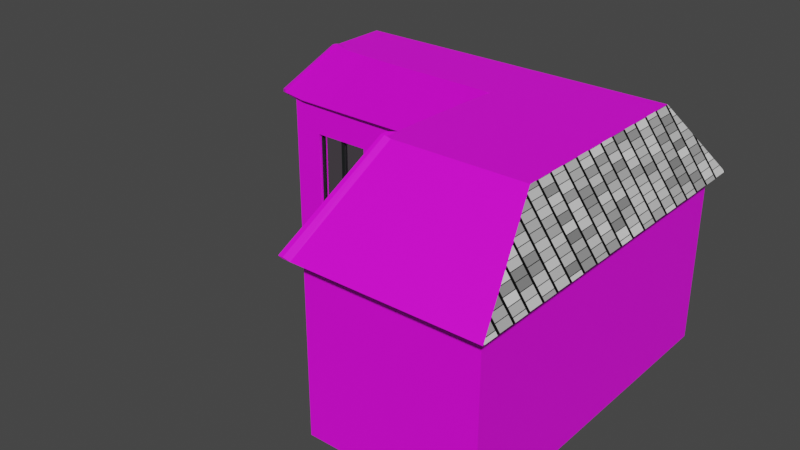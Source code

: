 # Source: building.blend  (saved by Blender 2.91.10; exported with 4.5.12 LTS)
import bpy
from mathutils import Matrix  # noqa: F401  (used for matrix-valued properties, if any)

bpy.ops.wm.read_factory_settings(use_empty=True)
scene = bpy.context.scene
scene.name = 'Scene'

# ---- collections
col_collection = bpy.data.collections.new('Collection'); scene.collection.children.link(col_collection)
col_roof = bpy.data.collections.new('roof'); scene.collection.children.link(col_roof)

# ---- images (referenced by path relative to the original .blend; pixels are not part of the script)
import os
ASSET_DIR = os.environ.get("B2B_ASSET_DIR", "")  # directory of the original .blend (textures are referenced by path, not embedded)
HERE = os.path.dirname(os.path.abspath(__file__))  # packed textures are extracted next to this script under _unpacked/

def load_image(name, relpath, width, height, colorspace="sRGB"):
    """Load a texture the original file referenced (path relative to the .blend, or extracted next to this script)."""
    p = next((c for c in (os.path.join(HERE, relpath), os.path.join(ASSET_DIR, relpath)) if relpath and os.path.exists(c)), "")
    if p:
        img = bpy.data.images.load(p, check_existing=True)
        img.name = name
    else:  # same state as the original file: an image datablock whose file is absent (Cycles renders it pink)
        img = bpy.data.images.new(name, width, height)
        img.source = "FILE"
        img.filepath = "//" + (relpath or name)
    img.colorspace_settings.name = colorspace
    return img
img_walls = load_image('walls', 'walls.png', 1024, 1024, 'sRGB')
img_roof2 = load_image('Roof2', 'house2Roof.png', 1024, 1024, 'sRGB')

# ---- materials (node trees are filled in below, after node groups)
mat_walls = bpy.data.materials.new('walls')
mat_frames = bpy.data.materials.new('frames')
mat_glass = bpy.data.materials.new('glass')
mat_roof = bpy.data.materials.new('roof')
mat_roof_001 = bpy.data.materials.new('roof.001')

# ---- material node trees
mat_walls.use_nodes = True; mat_walls.node_tree.nodes.clear()
_N = mat_walls.node_tree.nodes; _L = mat_walls.node_tree.links
n0 = _N.new('ShaderNodeBsdfPrincipled'); n0.name = 'Principled BSDF'; n0.location = (24, 294)
n0.distribution = 'GGX'
n0.subsurface_method = 'BURLEY'
n0.inputs[3].default_value = 1.45
n0.inputs[27].default_value = (0.0, 0.0, 0.0, 1.0)
n0.inputs[28].default_value = 1.0
n1 = _N.new('ShaderNodeOutputMaterial'); n1.name = 'Material Output'; n1.location = (314, 294)
n2 = _N.new('ShaderNodeTexImage'); n2.name = 'Image Texture'; n2.location = (392, 73)
n2.image = img_walls
n3 = _N.new('ShaderNodeTexImage'); n3.name = 'Image Texture.001'; n3.location = (-266, 274)
n3.image = img_walls
_L.new(n0.outputs[0], n1.inputs[0])
_L.new(n3.outputs[0], n0.inputs[0])
n1.is_active_output = True
mat_frames.use_nodes = True; mat_frames.node_tree.nodes.clear()
_N = mat_frames.node_tree.nodes; _L = mat_frames.node_tree.links
n0 = _N.new('ShaderNodeBsdfPrincipled'); n0.name = 'Principled BSDF'; n0.location = (10, 300)
n0.distribution = 'GGX'
n0.subsurface_method = 'BURLEY'
n0.inputs[0].default_value = (0.008772, 0.01188, 0.01119, 1.0)
n0.inputs[3].default_value = 1.45
n0.inputs[27].default_value = (0.0, 0.0, 0.0, 1.0)
n0.inputs[28].default_value = 1.0
n1 = _N.new('ShaderNodeOutputMaterial'); n1.name = 'Material Output'; n1.location = (300, 300)
_L.new(n0.outputs[0], n1.inputs[0])
n1.is_active_output = True
mat_glass.use_nodes = True; mat_glass.node_tree.nodes.clear()
_N = mat_glass.node_tree.nodes; _L = mat_glass.node_tree.links
n0 = _N.new('ShaderNodeBsdfPrincipled'); n0.name = 'Principled BSDF'; n0.location = (24, 294)
n0.distribution = 'GGX'
n0.subsurface_method = 'BURLEY'
n0.inputs[0].default_value = (0.8, 0.6802, 0.7923, 1.0)
n0.inputs[1].default_value = 1.0
n0.inputs[2].default_value = 0.0
n0.inputs[3].default_value = 1.45
n0.inputs[13].default_value = 1.0
n0.inputs[27].default_value = (0.0, 0.0, 0.0, 1.0)
n0.inputs[28].default_value = 1.0
n1 = _N.new('ShaderNodeOutputMaterial'); n1.name = 'Material Output'; n1.location = (314, 294)
_L.new(n0.outputs[0], n1.inputs[0])
n1.is_active_output = True
mat_roof.use_nodes = True; mat_roof.node_tree.nodes.clear()
_N = mat_roof.node_tree.nodes; _L = mat_roof.node_tree.links
n0 = _N.new('ShaderNodeBsdfPrincipled'); n0.name = 'Principled BSDF'; n0.location = (10, 300)
n0.distribution = 'GGX'
n0.subsurface_method = 'BURLEY'
n0.inputs[3].default_value = 1.45
n0.inputs[27].default_value = (0.0, 0.0, 0.0, 1.0)
n0.inputs[28].default_value = 1.0
n1 = _N.new('ShaderNodeOutputMaterial'); n1.name = 'Material Output'; n1.location = (300, 300)
n2 = _N.new('ShaderNodeTexImage'); n2.name = 'Image Texture'; n2.location = (424, 140)
n2.image = img_roof2
n3 = _N.new('ShaderNodeTexImage'); n3.name = 'Image Texture.001'; n3.location = (-286, 279)
n3.image = img_roof2
_L.new(n0.outputs[0], n1.inputs[0])
_L.new(n3.outputs[0], n0.inputs[0])
n1.is_active_output = True
mat_roof_001.use_nodes = True; mat_roof_001.node_tree.nodes.clear()
_N = mat_roof_001.node_tree.nodes; _L = mat_roof_001.node_tree.links
n0 = _N.new('ShaderNodeBsdfPrincipled'); n0.name = 'Principled BSDF'; n0.location = (10, 300)
n0.distribution = 'GGX'
n0.subsurface_method = 'BURLEY'
n0.inputs[3].default_value = 1.45
n0.inputs[27].default_value = (0.0, 0.0, 0.0, 1.0)
n0.inputs[28].default_value = 1.0
n1 = _N.new('ShaderNodeOutputMaterial'); n1.name = 'Material Output'; n1.location = (300, 300)
n2 = _N.new('ShaderNodeTexImage'); n2.name = 'Image Texture'; n2.location = (424, 140)
n2.image = img_roof2
n3 = _N.new('ShaderNodeTexBrick'); n3.name = 'Brick Texture'; n3.location = (-292, 287)
_L.new(n0.outputs[0], n1.inputs[0])
_L.new(n3.outputs[0], n0.inputs[0])
n1.is_active_output = True

# ---- world
world_world = bpy.data.worlds.new('World'); scene.world = world_world
world_world.use_nodes = True; world_world.node_tree.nodes.clear()
_N = world_world.node_tree.nodes; _L = world_world.node_tree.links
n0 = _N.new('ShaderNodeOutputWorld'); n0.name = 'World Output'; n0.location = (300, 300)
n1 = _N.new('ShaderNodeBackground'); n1.name = 'Background'; n1.location = (10, 300)
n1.inputs[0].default_value = (0.05088, 0.05088, 0.05088, 1.0)
_L.new(n1.outputs[0], n0.inputs[0])
n0.is_active_output = True
world_world.color = (0.05088, 0.05088, 0.05088)
world_world.use_sun_shadow = False
world_world.sun_shadow_jitter_overblur = 0.0

# ---- meshes
me_cube_002 = bpy.data.meshes.new('Cube.002')
me_cube_002.from_pydata([(-1.0, -1.0, 1.0), (-1.0, 1.0, 1.0), (1.0, -1.0, 1.0), (1.0, 1.0, 1.0), (-1.0, 0.4235, 1.0), (1.0, 0.4235, 1.0), (-3.89, 0.4235, 1.0), (-3.89, 1.0, 1.0), (-1.054, 0.3813, 1.044), (-1.002, 1.054, 1.044), (1.149, 1.054, 1.044), (1.149, 0.434, 1.044), (1.149, -1.097, 1.044), (-1.075, -1.097, 1.044), (-4.119, 0.4278, 1.044), (-4.11, 1.054, 1.044), (-3.332, 0.4846, 1.781), (-2.796, 0.4235, 1.0), (-3.522, 0.4235, 1.0), (-2.796, 1.0, 1.0), (-3.522, 1.0, 1.0), (-2.931, 0.3872, 1.044), (-3.726, 0.393, 1.044), (-2.888, 1.054, 1.044), (-3.704, 1.054, 1.044), (-2.796, 0.4235, 0.6355), (-2.796, 0.4235, -0.3596), (-3.522, 0.4235, 0.6355), (-3.522, 0.4235, -0.3596), (-1.0, -0.1834, -1.0), (-1.0, -0.7166, -1.0), (1.0, -0.1834, 1.0), (1.0, -0.7166, 1.0), (-1.0, -0.7166, 1.0), (-1.0, -0.1834, 1.0), (1.149, -0.2368, 1.044), (1.149, -0.8102, 1.044), (-1.072, -0.8176, 1.044), (-1.066, -0.264, 1.044), (-1.0, -0.7166, -0.3596), (-1.0, -0.1834, -0.3596), (-1.0, -0.7166, 0.6355), (-1.0, -0.1834, 0.6355), (-1.0, -0.4438, -1.0), (1.0, -0.4438, 1.0), (-1.0, -0.4438, 1.0), (1.149, -0.5169, 1.044), (-1.069, -0.5344, 1.044), (-1.0, -0.4438, 0.6355), (-3.17, 0.4235, 1.0), (-3.17, 1.0, 1.0), (-3.339, 0.3901, 1.044), (-3.307, 1.054, 1.044), (-3.17, 0.4235, -0.3596), (-3.17, 0.4235, 0.6355), (-0.9572, -0.2119, -0.3469), (-0.9572, -0.4277, 0.5243), (-0.9572, -0.2119, 0.5409), (-0.9572, -0.2119, -0.9182), (-0.9572, -0.4277, -0.3469), (-0.9572, -0.4443, -0.9182), (-0.9572, -0.6876, -0.9182), (-0.9572, -0.6876, 0.5409), (-0.9572, -0.6876, -0.3469), (-0.9572, -0.4443, 0.5409), (-0.9364, -0.4277, -0.3469), (-0.9364, -0.4277, 0.5243), (-1.374, 0.4235, 1.0), (-2.066, 0.4235, 1.0), (-1.374, 1.0, 1.0), (-2.066, 1.0, 1.0), (-1.459, 0.3827, 1.044), (-2.182, 0.3846, 1.044), (-1.401, 1.054, 1.044), (-2.127, 1.054, 1.044), (-1.374, 0.4235, -0.3596), (-2.066, 0.4235, -0.3596), (-1.374, 0.4235, 0.6355), (-2.066, 0.4235, 0.6355), (-1.72, 0.4235, 1.0), (-1.72, 1.0, 1.0), (-1.82, 0.3837, 1.044), (-1.764, 1.054, 1.044), (-1.72, 0.4235, -0.3596), (-1.72, 0.4235, 0.6355), (-3.522, 0.4439, 0.6355), (-3.522, 0.4439, -0.3596), (-2.796, 0.4439, 0.6355), (-2.796, 0.4439, -0.3596), (-3.17, 0.4439, -0.3596), (-3.17, 0.4439, 0.6355), (-2.066, 0.4529, -0.3596), (-2.066, 0.4529, 0.6355), (-1.374, 0.4529, 0.6355), (-1.374, 0.4529, -0.3596), (-1.72, 0.4529, -0.3596), (-1.72, 0.4529, 0.6355), (1.0, 0.4878, 1.0), (-3.89, 0.4878, 1.0), (1.149, 0.5032, 1.044), (-4.11, 0.472, 1.044), (-3.32, 0.5149, 1.781), (-3.812, 0.4235, 1.0), (-3.812, 1.0, 1.0), (-4.051, 0.412, 1.059), (-4.024, 1.054, 1.044), (-3.285, 0.4826, 1.796), (-3.328, 0.4762, 1.792), (-3.368, 0.4855, 1.777), (-4.1, 0.4654, 1.087), (-3.36, 0.5055, 1.777), (-0.9091, 1.0, 1.0), (-0.9091, -1.0, 1.0), (-0.9043, 1.054, 1.044), (-0.974, -1.097, 1.044), (1.0, -0.9086, 1.0), (1.149, -1.004, 1.044), (-1.0, -0.9086, 1.0), (-1.074, -1.007, 1.044), (-1.054, -1.103, 1.069), (-1.11, -1.103, 1.069), (-1.11, -1.063, 1.069), (-1.036, 0.4223, 1.0), (-1.036, 0.9988, 1.0), (-1.094, 0.3803, 1.044), (-1.041, 1.053, 1.044), (-1.015, 0.4137, 1.781), (-1.0, 0.3705, 1.0), (-1.055, 0.3605, 1.044), (1.0, 0.3705, 1.0), (1.149, 0.3754, 1.044), (-1.094, 0.3687, 1.051), (-1.074, 0.3557, 1.047), (-1.113, 0.3755, 1.047), (-1.035, 0.4089, 1.784)], [], [(97, 3, 10, 99), (103, 7, 15, 105), (129, 5, 11, 130), (122, 4, 8, 124), (117, 0, 13, 118), (112, 2, 12, 114), (98, 6, 14, 100), (111, 1, 9, 113), (102, 18, 22, 104), (49, 17, 21, 51), (70, 19, 23, 74), (50, 20, 24, 52), (54, 27, 85, 90), (39, 41, 62, 63), (48, 42, 57, 64), (127, 34, 38, 128), (45, 33, 37, 47), (115, 32, 36, 116), (44, 31, 35, 46), (32, 44, 46, 36), (34, 45, 47, 38), (30, 39, 63, 61), (43, 30, 61, 60), (53, 26, 88, 89), (19, 50, 52, 23), (18, 49, 51, 22), (29, 43, 60, 58), (41, 48, 64, 62), (40, 29, 58, 55), (42, 40, 55, 57), (59, 56, 66, 65), (76, 83, 95, 91), (123, 69, 73, 125), (80, 70, 74, 82), (17, 68, 72, 21), (79, 67, 71, 81), (68, 79, 81, 72), (69, 80, 82, 73), (84, 78, 92, 96), (27, 28, 86, 85), (26, 25, 87, 88), (25, 54, 90, 87), (28, 53, 89, 86), (75, 77, 93, 94), (77, 84, 96, 93), (78, 76, 91, 92), (83, 75, 94, 95), (7, 98, 100, 15), (5, 97, 99, 11), (6, 102, 104, 14), (101, 100, 109, 110), (20, 103, 105, 24), (106, 16, 108, 107), (3, 111, 113, 10), (0, 112, 114, 13), (2, 115, 116, 12), (33, 117, 118, 37), (13, 114, 119, 120), (118, 13, 120, 121), (1, 123, 125, 9), (67, 122, 124, 71), (8, 128, 132, 131), (4, 127, 128, 8), (31, 129, 130, 35), (126, 124, 133, 134), (124, 8, 131, 133)])
_uv = me_cube_002.uv_layers.new(name='UVMap')
_uv.uv.foreach_set('vector', [0.625, 0.564, 0.625, 0.5, 0.625, 0.5, 0.625, 0.564, 0.625, 0.25, 0.625, 0.25, 0.625, 0.25, 0.625, 0.25, 0.625, 0.5805, 0.625, 0.5721, 0.625, 0.5721, 0.625, 0.5805, 0.625, 0.1779, 0.625, 0.1779, 0.625, 0.1779, 0.625, 0.1779, 0.625, 0.007172, 0.625, 0.0, 0.625, 0.0, 0.625, 0.007172, 0.625, 0.9886, 0.625, 0.75, 0.625, 0.75, 0.625, 0.9886, 0.625, 0.186, 0.625, 0.1779, 0.625, 0.1801, 0.625, 0.186, 0.625, 0.2614, 0.625, 0.25, 0.625, 0.25, 0.625, 0.2614, 0.625, 0.1779, 0.625, 0.1779, 0.625, 0.1779, 0.625, 0.1779, 0.625, 0.1779, 0.625, 0.1779, 0.625, 0.1779, 0.625, 0.1779, 0.625, 0.25, 0.625, 0.25, 0.625, 0.25, 0.625, 0.25, 0.625, 0.25, 0.625, 0.25, 0.625, 0.25, 0.625, 0.25, 0.5589, 0.1779, 0.5589, 0.1779, 0.5589, 0.1779, 0.5589, 0.1779, 0.4756, 0.02224, 0.5589, 0.02224, 0.5589, 0.02224, 0.4756, 0.02224, 0.5589, 0.05258, 0.5589, 0.08155, 0.5589, 0.08155, 0.5589, 0.05258, 0.625, 0.1695, 0.625, 0.08155, 0.625, 0.08155, 0.625, 0.1748, 0.625, 0.05258, 0.625, 0.02224, 0.625, 0.02224, 0.625, 0.05258, 0.625, 0.7428, 0.625, 0.7278, 0.625, 0.7278, 0.625, 0.7428, 0.625, 0.6974, 0.625, 0.6684, 0.625, 0.6684, 0.625, 0.6974, 0.625, 0.7278, 0.625, 0.6974, 0.625, 0.6974, 0.625, 0.7278, 0.625, 0.08155, 0.625, 0.05258, 0.625, 0.05258, 0.625, 0.08155, 0.375, 0.02224, 0.4756, 0.02224, 0.4756, 0.02224, 0.375, 0.02224, 0.125, 0.6974, 0.125, 0.7278, 0.125, 0.7278, 0.125, 0.6974, 0.4756, 0.1779, 0.4756, 0.1779, 0.4756, 0.1779, 0.4756, 0.1779, 0.625, 0.25, 0.625, 0.25, 0.625, 0.25, 0.625, 0.25, 0.625, 0.1779, 0.625, 0.1779, 0.625, 0.1779, 0.625, 0.1779, 0.125, 0.6684, 0.125, 0.6974, 0.125, 0.6974, 0.125, 0.6684, 0.5589, 0.02224, 0.5589, 0.05258, 0.5589, 0.05258, 0.5589, 0.02224, 0.4756, 0.08155, 0.375, 0.08155, 0.375, 0.08155, 0.4756, 0.08155, 0.5589, 0.08155, 0.4756, 0.08155, 0.4756, 0.08155, 0.5589, 0.08155, 0.4756, 0.05465, 0.5574, 0.05465, 0.5574, 0.05465, 0.4756, 0.05465, 0.4756, 0.1779, 0.4756, 0.1779, 0.4756, 0.1779, 0.4756, 0.1779, 0.625, 0.25, 0.625, 0.25, 0.625, 0.25, 0.625, 0.25, 0.625, 0.25, 0.625, 0.25, 0.625, 0.25, 0.625, 0.25, 0.625, 0.1779, 0.625, 0.1779, 0.625, 0.1779, 0.625, 0.1779, 0.625, 0.1779, 0.625, 0.1779, 0.625, 0.1779, 0.625, 0.1779, 0.625, 0.1779, 0.625, 0.1779, 0.625, 0.1779, 0.625, 0.1779, 0.625, 0.25, 0.625, 0.25, 0.625, 0.25, 0.625, 0.25, 0.5589, 0.1779, 0.5589, 0.1779, 0.5589, 0.1779, 0.5589, 0.1779, 0.5589, 0.1779, 0.4756, 0.1779, 0.4756, 0.1779, 0.5589, 0.1779, 0.4756, 0.1779, 0.5589, 0.1779, 0.5589, 0.1779, 0.4756, 0.1779, 0.5589, 0.1779, 0.5589, 0.1779, 0.5589, 0.1779, 0.5589, 0.1779, 0.4756, 0.1779, 0.4756, 0.1779, 0.4756, 0.1779, 0.4756, 0.1779, 0.4756, 0.1779, 0.5589, 0.1779, 0.5589, 0.1779, 0.4756, 0.1779, 0.5589, 0.1779, 0.5589, 0.1779, 0.5589, 0.1779, 0.5589, 0.1779, 0.5589, 0.1779, 0.4756, 0.1779, 0.4756, 0.1779, 0.5589, 0.1779, 0.4756, 0.1779, 0.4756, 0.1779, 0.4756, 0.1779, 0.4756, 0.1779, 0.625, 0.25, 0.625, 0.186, 0.625, 0.186, 0.625, 0.25, 0.625, 0.5721, 0.625, 0.564, 0.625, 0.564, 0.625, 0.5721, 0.625, 0.1779, 0.625, 0.1779, 0.625, 0.1779, 0.625, 0.1801, 0.625, 0.186, 0.625, 0.186, 0.625, 0.186, 0.625, 0.186, 0.625, 0.25, 0.625, 0.25, 0.625, 0.25, 0.625, 0.25, 0.875, 0.5707, 0.875, 0.5721, 0.875, 0.5704, 0.875, 0.5721, 0.625, 0.5, 0.625, 0.2614, 0.625, 0.2614, 0.625, 0.5, 0.625, 1.0, 0.625, 0.9886, 0.625, 0.9886, 0.625, 1.0, 0.625, 0.75, 0.625, 0.7428, 0.625, 0.7428, 0.625, 0.75, 0.625, 0.02224, 0.625, 0.007172, 0.625, 0.007172, 0.625, 0.02224, 0.625, 1.0, 0.625, 0.9886, 0.625, 0.9936, 0.625, 1.0, 0.625, 0.007172, 0.625, 0.0, 0.625, 0.0, 0.625, 0.003172, 0.625, 0.25, 0.625, 0.25, 0.625, 0.25, 0.625, 0.25, 0.625, 0.1779, 0.625, 0.1779, 0.625, 0.1779, 0.625, 0.1779, 0.625, 0.1779, 0.625, 0.1748, 0.625, 0.1748, 0.625, 0.1779, 0.625, 0.1779, 0.625, 0.1695, 0.625, 0.1748, 0.625, 0.1779, 0.625, 0.6684, 0.625, 0.5805, 0.625, 0.5805, 0.625, 0.6684, 0.625, 0.1779, 0.625, 0.1779, 0.625, 0.1779, 0.625, 0.1779, 0.625, 0.1779, 0.625, 0.1779, 0.625, 0.1779, 0.625, 0.1779])
me_cube_002.materials.append(mat_walls)
me_cube_002.use_remesh_fix_poles = True
me_cube_002.use_remesh_preserve_attributes = False
me_cube_002.use_mirror_vertex_groups = False
me_cube_002.update()
me_cube_011 = bpy.data.meshes.new('Cube.011')
me_cube_011.from_pydata([(-1.0, 1.0, -1.0), (-1.0, 1.0, 1.0), (1.0, 1.0, -1.0), (1.0, 1.0, 1.0), (-1.0, 0.4235, -1.0), (-1.0, 0.4235, 1.0), (1.0, 0.4235, -1.0), (1.0, 0.4235, 1.0), (-3.89, 0.4235, 1.0), (-3.89, 1.0, 1.0), (-3.89, 1.0, -1.0), (-3.89, 0.4235, -1.0), (-2.796, 0.4235, 1.0), (-3.522, 0.4235, 1.0), (-3.522, 0.4235, -1.0), (-2.796, 0.4235, -1.0), (-2.796, 1.0, 1.0), (-3.522, 1.0, 1.0), (-2.796, 1.0, -1.0), (-3.522, 1.0, -1.0), (-1.0, 1.0, 0.6355), (-1.0, 1.0, -0.3596), (1.0, 1.0, 0.6355), (1.0, 1.0, -0.3596), (1.0, 0.4235, 0.6355), (1.0, 0.4235, -0.3596), (-1.0, 0.4235, 0.6355), (-1.0, 0.4235, -0.3596), (-3.89, 1.0, 0.6355), (-3.89, 1.0, -0.3596), (-3.89, 0.4235, 0.6355), (-3.89, 0.4235, -0.3596), (-2.796, 1.0, -0.3596), (-2.796, 1.0, 0.6355), (-3.522, 1.0, -0.3596), (-3.522, 1.0, 0.6355), (-2.796, 0.4235, 0.6355), (-2.796, 0.4235, -0.3596), (-3.522, 0.4235, 0.6355), (-3.522, 0.4235, -0.3596), (-3.17, 0.4235, 1.0), (-3.17, 0.4235, -1.0), (-3.17, 1.0, 1.0), (-3.17, 1.0, -1.0), (-3.17, 0.4235, -0.3596), (-3.17, 0.4235, 0.6355), (-3.17, 1.0, 0.6355), (-3.17, 1.0, -0.3596), (-2.066, 0.4235, -1.0), (-1.374, 0.4235, -1.0), (-1.374, 0.4235, 1.0), (-2.066, 0.4235, 1.0), (-1.374, 1.0, 1.0), (-2.066, 1.0, 1.0), (-1.374, 1.0, -1.0), (-2.066, 1.0, -1.0), (-1.374, 0.4235, -0.3596), (-2.066, 0.4235, -0.3596), (-1.374, 0.4235, 0.6355), (-2.066, 0.4235, 0.6355), (-1.374, 1.0, 0.6355), (-2.066, 1.0, 0.6355), (-1.374, 1.0, -0.3596), (-2.066, 1.0, -0.3596), (-1.72, 0.4235, -1.0), (-1.72, 0.4235, 1.0), (-1.72, 1.0, 1.0), (-1.72, 1.0, -1.0), (-1.72, 0.4235, -0.3596), (-1.72, 0.4235, 0.6355), (-1.72, 1.0, 0.6355), (-1.72, 1.0, -0.3596), (1.0, 0.4878, -1.0), (-1.0, 0.4878, -1.0), (1.0, 0.4878, 1.0), (-3.89, 0.4878, 1.0), (-3.89, 0.4878, -1.0), (-2.796, 0.4878, -1.0), (-3.522, 0.4878, -1.0), (-3.89, 0.4878, -0.3596), (-3.89, 0.4878, 0.6355), (1.0, 0.4878, -0.3596), (1.0, 0.4878, 0.6355), (-3.17, 0.4878, -1.0), (-1.374, 0.4878, -1.0), (-2.066, 0.4878, -1.0), (-1.72, 0.4878, -1.0), (-3.812, 0.4235, 1.0), (-3.812, 1.0, 1.0), (-3.812, 1.0, -1.0), (-3.812, 0.4235, -1.0), (-3.812, 1.0, 0.6355), (-3.812, 1.0, -0.3596), (-3.812, 0.4235, -0.3596), (-3.812, 0.4235, 0.6355), (-3.812, 0.4878, -1.0), (-0.9091, 1.0, -1.0), (-0.9091, 1.0, 1.0), (-0.9091, 0.4235, -1.0), (-0.9091, 1.0, -0.3596), (-0.9091, 1.0, 0.6355), (-0.9091, 0.4878, -1.0), (-1.036, 0.4223, -1.0), (-1.036, 0.4223, 1.0), (-1.036, 0.9988, 1.0), (-1.036, 0.9988, -1.0), (-1.036, 0.4223, -0.3596), (-1.036, 0.4223, 0.6355), (-1.036, 0.9988, 0.6355), (-1.036, 0.9988, -0.3596), (-1.036, 0.4866, -1.0), (-1.0, 0.3705, 1.0), (1.0, 0.3705, -1.0), (-1.0, 0.3705, -0.3596), (-1.0, 0.3705, 0.6355), (-1.0, 0.3705, -1.0), (1.0, 0.3705, 1.0), (1.0, 0.3705, -0.3596), (1.0, 0.3705, 0.6355), (-0.9091, 0.3705, -1.0)], [], [(94, 87, 8, 30), (100, 97, 3, 22), (101, 72, 6, 98), (82, 74, 7, 24), (114, 111, 5, 26), (80, 75, 9, 28), (92, 89, 10, 29), (95, 90, 11, 76), (85, 48, 15, 77), (83, 41, 14, 78), (63, 55, 18, 32), (47, 43, 19, 34), (59, 51, 12, 36), (45, 40, 13, 38), (41, 44, 39, 14), (48, 57, 37, 15), (57, 59, 36, 37), (42, 46, 35, 17), (46, 47, 34, 35), (53, 61, 33, 16), (61, 63, 32, 33), (88, 91, 28, 9), (91, 92, 29, 28), (76, 79, 29, 10), (79, 80, 28, 29), (115, 113, 27, 4), (113, 114, 26, 27), (72, 81, 25, 6), (81, 82, 24, 25), (96, 99, 23, 2), (99, 100, 22, 23), (90, 93, 31, 11), (93, 94, 30, 31), (33, 32, 47, 46), (16, 33, 46, 42), (15, 37, 44, 41), (36, 12, 40, 45), (32, 18, 43, 47), (77, 15, 41, 83), (108, 109, 62, 60), (70, 71, 63, 61), (104, 108, 60, 52), (66, 70, 61, 53), (106, 107, 58, 56), (102, 106, 56, 49), (64, 68, 57, 48), (107, 103, 50, 58), (69, 65, 51, 59), (109, 105, 54, 62), (71, 67, 55, 63), (110, 102, 49, 84), (86, 64, 48, 85), (84, 49, 64, 86), (62, 54, 67, 71), (58, 50, 65, 69), (49, 56, 68, 64), (52, 60, 70, 66), (60, 62, 71, 70), (54, 84, 86, 67), (67, 86, 85, 55), (105, 110, 84, 54), (18, 77, 83, 43), (23, 22, 82, 81), (2, 23, 81, 72), (31, 30, 80, 79), (11, 31, 79, 76), (43, 83, 78, 19), (55, 85, 77, 18), (89, 95, 76, 10), (30, 8, 75, 80), (22, 3, 74, 82), (96, 2, 72, 101), (19, 78, 95, 89), (39, 38, 94, 93), (14, 39, 93, 90), (35, 34, 92, 91), (17, 35, 91, 88), (78, 14, 90, 95), (34, 19, 89, 92), (38, 13, 87, 94), (0, 96, 101, 73), (21, 20, 100, 99), (0, 21, 99, 96), (73, 101, 98, 4), (20, 1, 97, 100), (0, 73, 110, 105), (73, 4, 102, 110), (21, 0, 105, 109), (26, 5, 103, 107), (4, 27, 106, 102), (27, 26, 107, 106), (1, 20, 108, 104), (20, 21, 109, 108), (4, 98, 119, 115), (24, 7, 116, 118), (98, 6, 112, 119), (6, 25, 117, 112), (25, 24, 118, 117)])
_uv = me_cube_011.uv_layers.new(name='UVMap')
_uv.uv.foreach_set('vector', [0.5589, 0.1779, 0.625, 0.1779, 0.625, 0.1779, 0.5589, 0.1779, 0.5589, 0.2614, 0.625, 0.2614, 0.625, 0.5, 0.5589, 0.5, 0.1364, 0.564, 0.375, 0.564, 0.375, 0.5721, 0.1364, 0.5721, 0.5589, 0.564, 0.625, 0.564, 0.625, 0.5721, 0.5589, 0.5721, 0.5589, 0.1695, 0.625, 0.1695, 0.625, 0.1779, 0.5589, 0.1779, 0.5589, 0.186, 0.625, 0.186, 0.625, 0.25, 0.5589, 0.25, 0.4756, 0.25, 0.375, 0.25, 0.375, 0.25, 0.4756, 0.25, 0.125, 0.564, 0.125, 0.5721, 0.125, 0.5721, 0.125, 0.564, 0.125, 0.564, 0.125, 0.5721, 0.125, 0.5721, 0.125, 0.564, 0.125, 0.564, 0.125, 0.5721, 0.125, 0.5721, 0.125, 0.564, 0.4756, 0.25, 0.375, 0.25, 0.375, 0.25, 0.4756, 0.25, 0.4756, 0.25, 0.375, 0.25, 0.375, 0.25, 0.4756, 0.25, 0.5589, 0.1779, 0.625, 0.1779, 0.625, 0.1779, 0.5589, 0.1779, 0.5589, 0.1779, 0.625, 0.1779, 0.625, 0.1779, 0.5589, 0.1779, 0.375, 0.1779, 0.4756, 0.1779, 0.4756, 0.1779, 0.375, 0.1779, 0.375, 0.1779, 0.4756, 0.1779, 0.4756, 0.1779, 0.375, 0.1779, 0.4756, 0.1779, 0.5589, 0.1779, 0.5589, 0.1779, 0.4756, 0.1779, 0.625, 0.25, 0.5589, 0.25, 0.5589, 0.25, 0.625, 0.25, 0.5589, 0.25, 0.4756, 0.25, 0.4756, 0.25, 0.5589, 0.25, 0.625, 0.25, 0.5589, 0.25, 0.5589, 0.25, 0.625, 0.25, 0.5589, 0.25, 0.4756, 0.25, 0.4756, 0.25, 0.5589, 0.25, 0.625, 0.25, 0.5589, 0.25, 0.5589, 0.25, 0.625, 0.25, 0.5589, 0.25, 0.4756, 0.25, 0.4756, 0.25, 0.5589, 0.25, 0.375, 0.186, 0.4756, 0.186, 0.4756, 0.25, 0.375, 0.25, 0.4756, 0.186, 0.5589, 0.186, 0.5589, 0.25, 0.4756, 0.25, 0.375, 0.1695, 0.4756, 0.1695, 0.4756, 0.1779, 0.375, 0.1779, 0.4756, 0.1695, 0.5589, 0.1695, 0.5589, 0.1779, 0.4756, 0.1779, 0.375, 0.564, 0.4756, 0.564, 0.4756, 0.5721, 0.375, 0.5721, 0.4756, 0.564, 0.5589, 0.564, 0.5589, 0.5721, 0.4756, 0.5721, 0.375, 0.2614, 0.4756, 0.2614, 0.4756, 0.5, 0.375, 0.5, 0.4756, 0.2614, 0.5589, 0.2614, 0.5589, 0.5, 0.4756, 0.5, 0.375, 0.1779, 0.4756, 0.1779, 0.4756, 0.1779, 0.375, 0.1779, 0.4756, 0.1779, 0.5589, 0.1779, 0.5589, 0.1779, 0.4756, 0.1779, 0.5589, 0.25, 0.4756, 0.25, 0.4756, 0.25, 0.5589, 0.25, 0.625, 0.25, 0.5589, 0.25, 0.5589, 0.25, 0.625, 0.25, 0.375, 0.1779, 0.4756, 0.1779, 0.4756, 0.1779, 0.375, 0.1779, 0.5589, 0.1779, 0.625, 0.1779, 0.625, 0.1779, 0.5589, 0.1779, 0.4756, 0.25, 0.375, 0.25, 0.375, 0.25, 0.4756, 0.25, 0.125, 0.564, 0.125, 0.5721, 0.125, 0.5721, 0.125, 0.564, 0.5589, 0.25, 0.4756, 0.25, 0.4756, 0.25, 0.5589, 0.25, 0.5589, 0.25, 0.4756, 0.25, 0.4756, 0.25, 0.5589, 0.25, 0.625, 0.25, 0.5589, 0.25, 0.5589, 0.25, 0.625, 0.25, 0.625, 0.25, 0.5589, 0.25, 0.5589, 0.25, 0.625, 0.25, 0.4756, 0.1779, 0.5589, 0.1779, 0.5589, 0.1779, 0.4756, 0.1779, 0.375, 0.1779, 0.4756, 0.1779, 0.4756, 0.1779, 0.375, 0.1779, 0.375, 0.1779, 0.4756, 0.1779, 0.4756, 0.1779, 0.375, 0.1779, 0.5589, 0.1779, 0.625, 0.1779, 0.625, 0.1779, 0.5589, 0.1779, 0.5589, 0.1779, 0.625, 0.1779, 0.625, 0.1779, 0.5589, 0.1779, 0.4756, 0.25, 0.375, 0.25, 0.375, 0.25, 0.4756, 0.25, 0.4756, 0.25, 0.375, 0.25, 0.375, 0.25, 0.4756, 0.25, 0.125, 0.564, 0.125, 0.5721, 0.125, 0.5721, 0.125, 0.564, 0.125, 0.564, 0.125, 0.5721, 0.125, 0.5721, 0.125, 0.564, 0.125, 0.564, 0.125, 0.5721, 0.125, 0.5721, 0.125, 0.564, 0.4756, 0.25, 0.375, 0.25, 0.375, 0.25, 0.4756, 0.25, 0.5589, 0.1779, 0.625, 0.1779, 0.625, 0.1779, 0.5589, 0.1779, 0.375, 0.1779, 0.4756, 0.1779, 0.4756, 0.1779, 0.375, 0.1779, 0.625, 0.25, 0.5589, 0.25, 0.5589, 0.25, 0.625, 0.25, 0.5589, 0.25, 0.4756, 0.25, 0.4756, 0.25, 0.5589, 0.25, 0.125, 0.5, 0.125, 0.564, 0.125, 0.564, 0.125, 0.5, 0.125, 0.5, 0.125, 0.564, 0.125, 0.564, 0.125, 0.5, 0.125, 0.5, 0.125, 0.564, 0.125, 0.564, 0.125, 0.5, 0.125, 0.5, 0.125, 0.564, 0.125, 0.564, 0.125, 0.5, 0.4756, 0.5, 0.5589, 0.5, 0.5589, 0.564, 0.4756, 0.564, 0.375, 0.5, 0.4756, 0.5, 0.4756, 0.564, 0.375, 0.564, 0.4756, 0.1779, 0.5589, 0.1779, 0.5589, 0.186, 0.4756, 0.186, 0.375, 0.1779, 0.4756, 0.1779, 0.4756, 0.186, 0.375, 0.186, 0.125, 0.5, 0.125, 0.564, 0.125, 0.564, 0.125, 0.5, 0.125, 0.5, 0.125, 0.564, 0.125, 0.564, 0.125, 0.5, 0.125, 0.5, 0.125, 0.564, 0.125, 0.564, 0.125, 0.5, 0.5589, 0.1779, 0.625, 0.1779, 0.625, 0.186, 0.5589, 0.186, 0.5589, 0.5, 0.625, 0.5, 0.625, 0.564, 0.5589, 0.564, 0.1364, 0.5, 0.375, 0.5, 0.375, 0.564, 0.1364, 0.564, 0.125, 0.5, 0.125, 0.564, 0.125, 0.564, 0.125, 0.5, 0.4756, 0.1779, 0.5589, 0.1779, 0.5589, 0.1779, 0.4756, 0.1779, 0.375, 0.1779, 0.4756, 0.1779, 0.4756, 0.1779, 0.375, 0.1779, 0.5589, 0.25, 0.4756, 0.25, 0.4756, 0.25, 0.5589, 0.25, 0.625, 0.25, 0.5589, 0.25, 0.5589, 0.25, 0.625, 0.25, 0.125, 0.564, 0.125, 0.5721, 0.125, 0.5721, 0.125, 0.564, 0.4756, 0.25, 0.375, 0.25, 0.375, 0.25, 0.4756, 0.25, 0.5589, 0.1779, 0.625, 0.1779, 0.625, 0.1779, 0.5589, 0.1779, 0.125, 0.5, 0.1364, 0.5, 0.1364, 0.564, 0.125, 0.564, 0.4756, 0.25, 0.5589, 0.25, 0.5589, 0.2614, 0.4756, 0.2614, 0.375, 0.25, 0.4756, 0.25, 0.4756, 0.2614, 0.375, 0.2614, 0.125, 0.564, 0.1364, 0.564, 0.1364, 0.5721, 0.125, 0.5721, 0.5589, 0.25, 0.625, 0.25, 0.625, 0.2614, 0.5589, 0.2614, 0.125, 0.5, 0.125, 0.564, 0.125, 0.564, 0.125, 0.5, 0.125, 0.564, 0.125, 0.5721, 0.125, 0.5721, 0.125, 0.564, 0.4756, 0.25, 0.375, 0.25, 0.375, 0.25, 0.4756, 0.25, 0.5589, 0.1779, 0.625, 0.1779, 0.625, 0.1779, 0.5589, 0.1779, 0.375, 0.1779, 0.4756, 0.1779, 0.4756, 0.1779, 0.375, 0.1779, 0.4756, 0.1779, 0.5589, 0.1779, 0.5589, 0.1779, 0.4756, 0.1779, 0.625, 0.25, 0.5589, 0.25, 0.5589, 0.25, 0.625, 0.25, 0.5589, 0.25, 0.4756, 0.25, 0.4756, 0.25, 0.5589, 0.25, 0.125, 0.5721, 0.1364, 0.5721, 0.1364, 0.5805, 0.125, 0.5805, 0.5589, 0.5721, 0.625, 0.5721, 0.625, 0.5805, 0.5589, 0.5805, 0.1364, 0.5721, 0.375, 0.5721, 0.375, 0.5805, 0.1364, 0.5805, 0.375, 0.5721, 0.4756, 0.5721, 0.4756, 0.5805, 0.375, 0.5805, 0.4756, 0.5721, 0.5589, 0.5721, 0.5589, 0.5805, 0.4756, 0.5805])
me_cube_011.materials.append(mat_walls)
me_cube_011.use_remesh_fix_poles = True
me_cube_011.use_remesh_preserve_attributes = False
me_cube_011.use_mirror_vertex_groups = False
me_cube_011.update()
me_cube_012 = bpy.data.meshes.new('Cube.012')
me_cube_012.from_pydata([(-0.9572, -0.4277, -0.9016), (-0.9572, -0.6725, -0.903), (-0.9572, -0.4443, -0.3469), (-0.9572, -0.2119, -0.3469), (-0.9572, -0.4277, 0.5243), (-0.9572, -0.2285, 0.5243), (-0.9572, -0.6725, 0.5258), (-0.9572, -0.6725, -0.3469), (-0.9572, -0.2285, -0.9016), (-0.9572, -0.4594, 0.5258), (-0.9572, -0.2119, 0.5409), (-0.9572, -0.2285, -0.3469), (-0.9572, -0.2119, -0.9182), (-0.9572, -0.4594, -0.903), (-0.9572, -0.4277, -0.3469), (-0.9572, -0.4443, -0.9182), (-0.9572, -0.6876, -0.9182), (-0.9572, -0.6876, 0.5409), (-0.9572, -0.6876, -0.3469), (-0.9572, -0.4443, 0.5409), (-0.9572, -0.4594, -0.3469), (-0.9364, -0.4277, -0.3469), (-0.9364, -0.2285, -0.3469), (-0.9364, -0.4277, 0.5243), (-0.9364, -0.2285, 0.5243), (-0.9364, -0.2285, -0.9016), (-0.9364, -0.4277, -0.9016), (-0.9393, -0.6725, -0.3469), (-0.9393, -0.4594, -0.3469), (-0.9393, -0.4594, -0.903), (-0.9393, -0.6725, -0.903), (-0.9393, -0.6725, 0.5258), (-0.9393, -0.4594, 0.5258), (-2.821, 0.4439, 0.61), (-2.821, 0.4439, -0.3341), (-3.502, 0.4439, 0.6146), (-3.502, 0.4439, -0.3387), (-3.191, 0.4439, -0.3387), (-3.191, 0.4439, 0.6146), (-3.522, 0.4439, 0.6355), (-3.522, 0.4439, -0.3596), (-3.145, 0.4439, -0.3341), (-3.145, 0.4439, 0.61), (-2.796, 0.4439, 0.6355), (-2.796, 0.4439, -0.3596), (-3.17, 0.4439, -0.3596), (-3.17, 0.4439, 0.6355), (-3.502, 0.4577, 0.6146), (-3.502, 0.4577, -0.3387), (-3.191, 0.4577, -0.3387), (-3.191, 0.4577, 0.6146), (-2.821, 0.4572, 0.61), (-2.821, 0.4572, -0.3341), (-3.145, 0.4572, -0.3341), (-3.145, 0.4572, 0.61), (-1.737, 0.4574, -0.3426), (-2.049, 0.4574, -0.3426), (-1.737, 0.4574, 0.6184), (-2.049, 0.4574, 0.6184), (-1.391, 0.4582, 0.619), (-1.391, 0.4582, -0.3431), (-1.704, 0.4582, -0.3431), (-2.066, 0.4529, -0.3596), (-1.704, 0.4582, 0.619), (-2.066, 0.4529, 0.6355), (-1.374, 0.4529, 0.6355), (-1.374, 0.4529, -0.3596), (-1.72, 0.4529, -0.3596), (-1.72, 0.4529, 0.6355)], [], [(5, 11, 22, 24), (8, 0, 26, 25), (13, 1, 30, 29), (1, 7, 27, 30), (5, 4, 19, 10), (11, 5, 10, 3), (8, 11, 3, 12), (0, 8, 12, 15), (14, 0, 15, 2), (4, 14, 2, 19), (1, 13, 15, 16), (6, 7, 18, 17), (7, 1, 16, 18), (9, 6, 17, 19), (13, 20, 2, 15), (20, 9, 19, 2), (0, 14, 21, 26), (11, 8, 25, 22), (4, 5, 24, 23), (9, 20, 28, 32), (6, 9, 32, 31), (7, 6, 31, 27), (20, 13, 29, 28), (37, 38, 50, 49), (33, 42, 54, 51), (36, 35, 39, 40), (37, 36, 40, 45), (35, 38, 46, 39), (38, 37, 45, 46), (33, 34, 44, 43), (34, 41, 45, 44), (42, 33, 43, 46), (41, 42, 46, 45), (36, 37, 49, 48), (38, 35, 47, 50), (35, 36, 48, 47), (34, 33, 51, 52), (42, 41, 53, 54), (41, 34, 52, 53), (55, 56, 62, 67), (58, 57, 68, 64), (56, 58, 64, 62), (57, 55, 67, 68), (59, 60, 66, 65), (60, 61, 67, 66), (63, 59, 65, 68), (61, 63, 68, 67)])
_uv = me_cube_012.uv_layers.new(name='UVMap')
_uv.uv.foreach_set('vector', [0.5574, 0.07949, 0.4756, 0.07949, 0.4756, 0.07949, 0.5574, 0.07949, 0.3779, 0.07949, 0.3779, 0.05465, 0.3779, 0.05465, 0.3779, 0.07949, 0.3777, 0.05069, 0.3777, 0.02413, 0.3777, 0.02413, 0.3777, 0.05069, 0.3777, 0.02413, 0.4756, 0.02413, 0.4756, 0.02413, 0.3777, 0.02413, 0.5574, 0.07949, 0.5574, 0.05465, 0.5589, 0.05258, 0.5589, 0.08155, 0.4756, 0.07949, 0.5574, 0.07949, 0.5589, 0.08155, 0.4756, 0.08155, 0.3779, 0.07949, 0.4756, 0.07949, 0.4756, 0.08155, 0.375, 0.08155, 0.3779, 0.05465, 0.3779, 0.07949, 0.375, 0.08155, 0.375, 0.05258, 0.4756, 0.05465, 0.3779, 0.05465, 0.375, 0.05258, 0.4756, 0.05258, 0.5574, 0.05465, 0.4756, 0.05465, 0.4756, 0.05258, 0.5589, 0.05258, 0.3777, 0.02413, 0.3777, 0.05069, 0.375, 0.05258, 0.375, 0.02224, 0.5575, 0.02413, 0.4756, 0.02413, 0.4756, 0.02224, 0.5589, 0.02224, 0.4756, 0.02413, 0.3777, 0.02413, 0.375, 0.02224, 0.4756, 0.02224, 0.5575, 0.05069, 0.5575, 0.02413, 0.5589, 0.02224, 0.5589, 0.05258, 0.3777, 0.05069, 0.4756, 0.05069, 0.4756, 0.05258, 0.375, 0.05258, 0.4756, 0.05069, 0.5575, 0.05069, 0.5589, 0.05258, 0.4756, 0.05258, 0.3779, 0.05465, 0.4756, 0.05465, 0.4756, 0.05465, 0.3779, 0.05465, 0.4756, 0.07949, 0.3779, 0.07949, 0.3779, 0.07949, 0.4756, 0.07949, 0.5574, 0.05465, 0.5574, 0.07949, 0.5574, 0.07949, 0.5574, 0.05465, 0.5575, 0.05069, 0.4756, 0.05069, 0.4756, 0.05069, 0.5575, 0.05069, 0.5575, 0.02413, 0.5575, 0.05069, 0.5575, 0.05069, 0.5575, 0.02413, 0.4756, 0.02413, 0.5575, 0.02413, 0.5575, 0.02413, 0.4756, 0.02413, 0.4756, 0.05069, 0.3777, 0.05069, 0.3777, 0.05069, 0.4756, 0.05069, 0.4773, 0.1779, 0.5572, 0.1779, 0.5572, 0.1779, 0.4773, 0.1779, 0.5568, 0.1779, 0.5568, 0.1779, 0.5568, 0.1779, 0.5568, 0.1779, 0.4773, 0.1779, 0.5572, 0.1779, 0.5589, 0.1779, 0.4756, 0.1779, 0.4773, 0.1779, 0.4773, 0.1779, 0.4756, 0.1779, 0.4756, 0.1779, 0.5572, 0.1779, 0.5572, 0.1779, 0.5589, 0.1779, 0.5589, 0.1779, 0.5572, 0.1779, 0.4773, 0.1779, 0.4756, 0.1779, 0.5589, 0.1779, 0.5568, 0.1779, 0.4777, 0.1779, 0.4756, 0.1779, 0.5589, 0.1779, 0.4777, 0.1779, 0.4777, 0.1779, 0.4756, 0.1779, 0.4756, 0.1779, 0.5568, 0.1779, 0.5568, 0.1779, 0.5589, 0.1779, 0.5589, 0.1779, 0.4777, 0.1779, 0.5568, 0.1779, 0.5589, 0.1779, 0.4756, 0.1779, 0.4773, 0.1779, 0.4773, 0.1779, 0.4773, 0.1779, 0.4773, 0.1779, 0.5572, 0.1779, 0.5572, 0.1779, 0.5572, 0.1779, 0.5572, 0.1779, 0.5572, 0.1779, 0.4773, 0.1779, 0.4773, 0.1779, 0.5572, 0.1779, 0.4777, 0.1779, 0.5568, 0.1779, 0.5568, 0.1779, 0.4777, 0.1779, 0.5568, 0.1779, 0.4777, 0.1779, 0.4777, 0.1779, 0.5568, 0.1779, 0.4777, 0.1779, 0.4777, 0.1779, 0.4777, 0.1779, 0.4777, 0.1779, 0.477, 0.1779, 0.477, 0.1779, 0.4756, 0.1779, 0.4756, 0.1779, 0.5575, 0.1779, 0.5575, 0.1779, 0.5589, 0.1779, 0.5589, 0.1779, 0.477, 0.1779, 0.5575, 0.1779, 0.5589, 0.1779, 0.4756, 0.1779, 0.5575, 0.1779, 0.477, 0.1779, 0.4756, 0.1779, 0.5589, 0.1779, 0.5575, 0.1779, 0.477, 0.1779, 0.4756, 0.1779, 0.5589, 0.1779, 0.477, 0.1779, 0.477, 0.1779, 0.4756, 0.1779, 0.4756, 0.1779, 0.5575, 0.1779, 0.5575, 0.1779, 0.5589, 0.1779, 0.5589, 0.1779, 0.477, 0.1779, 0.5575, 0.1779, 0.5589, 0.1779, 0.4756, 0.1779])
me_cube_012.materials.append(mat_frames)
me_cube_012.use_remesh_fix_poles = True
me_cube_012.use_remesh_preserve_attributes = False
me_cube_012.use_mirror_vertex_groups = False
me_cube_012.update()
me_cube_013 = bpy.data.meshes.new('Cube.013')
me_cube_013.from_pydata([(-0.9364, -0.4277, -0.3469), (-0.9364, -0.2285, -0.3469), (-0.9364, -0.4277, 0.5243), (-0.9364, -0.2285, 0.5243), (-0.9364, -0.2285, -0.9016), (-0.9364, -0.4277, -0.9016), (-0.9393, -0.6725, -0.3469), (-0.9393, -0.4594, -0.3469), (-0.9393, -0.4594, -0.903), (-0.9393, -0.6725, -0.903), (-0.9393, -0.6725, 0.5258), (-0.9393, -0.4594, 0.5258), (-3.502, 0.4577, 0.6146), (-3.502, 0.4577, -0.3387), (-3.191, 0.4577, -0.3387), (-3.191, 0.4577, 0.6146), (-2.821, 0.4572, 0.61), (-2.821, 0.4572, -0.3341), (-3.145, 0.4572, -0.3341), (-3.145, 0.4572, 0.61), (-1.737, 0.4574, -0.3426), (-2.049, 0.4574, -0.3426), (-1.737, 0.4574, 0.6184), (-2.049, 0.4574, 0.6184), (-1.391, 0.4582, 0.619), (-1.391, 0.4582, -0.3431), (-1.704, 0.4582, -0.3431), (-1.704, 0.4582, 0.619)], [], [(0, 2, 3, 1), (5, 0, 1, 4), (9, 6, 7, 8), (6, 10, 11, 7), (14, 15, 12, 13), (17, 16, 19, 18), (20, 22, 23, 21), (25, 24, 27, 26)])
_uv = me_cube_013.uv_layers.new(name='UVMap')
_uv.uv.foreach_set('vector', [0.4756, 0.05465, 0.5574, 0.05465, 0.5574, 0.07949, 0.4756, 0.07949, 0.3779, 0.05465, 0.4756, 0.05465, 0.4756, 0.07949, 0.3779, 0.07949, 0.3777, 0.02413, 0.4756, 0.02413, 0.4756, 0.05069, 0.3777, 0.05069, 0.4756, 0.02413, 0.5575, 0.02413, 0.5575, 0.05069, 0.4756, 0.05069, 0.4773, 0.1779, 0.5572, 0.1779, 0.5572, 0.1779, 0.4773, 0.1779, 0.4777, 0.1779, 0.5568, 0.1779, 0.5568, 0.1779, 0.4777, 0.1779, 0.477, 0.1779, 0.5575, 0.1779, 0.5575, 0.1779, 0.477, 0.1779, 0.477, 0.1779, 0.5575, 0.1779, 0.5575, 0.1779, 0.477, 0.1779])
me_cube_013.materials.append(mat_glass)
me_cube_013.use_remesh_fix_poles = True
me_cube_013.use_remesh_preserve_attributes = False
me_cube_013.use_mirror_vertex_groups = False
me_cube_013.update()
me_cube_014 = bpy.data.meshes.new('Cube.014')
me_cube_014.from_pydata([(-1.0, -1.0, -1.0), (-1.0, -1.0, 1.0), (1.0, -1.0, -1.0), (1.0, -1.0, 1.0), (-1.0, -1.0, -0.3596), (-1.0, -1.0, 0.6355), (1.0, -1.0, 0.6355), (1.0, -1.0, -0.3596), (-1.0, -0.1834, -1.0), (-1.0, -0.7166, -1.0), (1.0, -0.1834, 1.0), (1.0, -0.7166, 1.0), (-1.0, -0.7166, 1.0), (-1.0, -0.1834, 1.0), (1.0, -0.7166, -1.0), (1.0, -0.1834, -1.0), (-1.0, -0.7166, -0.3596), (-1.0, -0.1834, -0.3596), (-1.0, -0.7166, 0.6355), (-1.0, -0.1834, 0.6355), (1.0, -0.1834, -0.3596), (1.0, -0.7166, -0.3596), (1.0, -0.1834, 0.6355), (1.0, -0.7166, 0.6355), (-1.0, -0.4438, -1.0), (1.0, -0.4438, 1.0), (-1.0, -0.4438, 1.0), (1.0, -0.4438, -1.0), (-1.0, -0.4438, 0.6355), (1.0, -0.4438, -0.3596), (1.0, -0.4438, 0.6355), (-0.9091, -1.0, -1.0), (-0.9091, -1.0, 1.0), (-0.9091, -1.0, -0.3596), (-0.9091, -1.0, 0.6355), (-0.9091, -0.1834, -1.0), (-0.9091, -0.7166, -1.0), (-0.9091, -0.4438, -1.0), (-1.0, -0.9086, -1.0), (1.0, -0.9086, 1.0), (1.0, -0.9086, -0.3596), (1.0, -0.9086, 0.6355), (-1.0, -0.9086, 1.0), (1.0, -0.9086, -1.0), (-1.0, -0.9086, -0.3596), (-1.0, -0.9086, 0.6355), (-0.9091, -0.9086, -1.0), (-1.0, 0.3705, 1.0), (1.0, 0.3705, -1.0), (-1.0, 0.3705, -0.3596), (-1.0, 0.3705, 0.6355), (-1.0, 0.3705, -1.0), (1.0, 0.3705, 1.0), (1.0, 0.3705, -0.3596), (1.0, 0.3705, 0.6355), (-0.9091, 0.3705, -1.0)], [], [(41, 39, 3, 6), (34, 32, 1, 5), (46, 43, 2, 31), (31, 33, 4, 0), (33, 34, 5, 4), (43, 40, 7, 2), (40, 41, 6, 7), (53, 54, 22, 20), (29, 30, 23, 21), (48, 53, 20, 15), (27, 29, 21, 14), (44, 45, 18, 16), (38, 44, 16, 9), (45, 42, 12, 18), (28, 26, 13, 19), (55, 48, 15, 35), (37, 27, 14, 36), (54, 52, 10, 22), (30, 25, 11, 23), (22, 10, 25, 30), (35, 15, 27, 37), (18, 12, 26, 28), (15, 20, 29, 27), (20, 22, 30, 29), (8, 35, 37, 24), (24, 37, 36, 9), (51, 55, 35, 8), (7, 6, 34, 33), (2, 7, 33, 31), (38, 46, 31, 0), (6, 3, 32, 34), (9, 36, 46, 38), (5, 1, 42, 45), (0, 4, 44, 38), (4, 5, 45, 44), (21, 23, 41, 40), (14, 21, 40, 43), (36, 14, 43, 46), (23, 11, 39, 41), (17, 19, 50, 49), (8, 17, 49, 51), (19, 13, 47, 50)])
_uv = me_cube_014.uv_layers.new(name='UVMap')
_uv.uv.foreach_set('vector', [0.5589, 0.7428, 0.625, 0.7428, 0.625, 0.75, 0.5589, 0.75, 0.5589, 0.9886, 0.625, 0.9886, 0.625, 1.0, 0.5589, 1.0, 0.1364, 0.7428, 0.375, 0.7428, 0.375, 0.75, 0.1364, 0.75, 0.375, 0.9886, 0.4756, 0.9886, 0.4756, 1.0, 0.375, 1.0, 0.4756, 0.9886, 0.5589, 0.9886, 0.5589, 1.0, 0.4756, 1.0, 0.375, 0.7428, 0.4756, 0.7428, 0.4756, 0.75, 0.375, 0.75, 0.4756, 0.7428, 0.5589, 0.7428, 0.5589, 0.75, 0.4756, 0.75, 0.4756, 0.5805, 0.5589, 0.5805, 0.5589, 0.6684, 0.4756, 0.6684, 0.4756, 0.6974, 0.5589, 0.6974, 0.5589, 0.7278, 0.4756, 0.7278, 0.375, 0.5805, 0.4756, 0.5805, 0.4756, 0.6684, 0.375, 0.6684, 0.375, 0.6974, 0.4756, 0.6974, 0.4756, 0.7278, 0.375, 0.7278, 0.4756, 0.007172, 0.5589, 0.007172, 0.5589, 0.02224, 0.4756, 0.02224, 0.375, 0.007172, 0.4756, 0.007172, 0.4756, 0.02224, 0.375, 0.02224, 0.5589, 0.007172, 0.625, 0.007172, 0.625, 0.02224, 0.5589, 0.02224, 0.5589, 0.05258, 0.625, 0.05258, 0.625, 0.08155, 0.5589, 0.08155, 0.1364, 0.5805, 0.375, 0.5805, 0.375, 0.6684, 0.1364, 0.6684, 0.1364, 0.6974, 0.375, 0.6974, 0.375, 0.7278, 0.1364, 0.7278, 0.5589, 0.5805, 0.625, 0.5805, 0.625, 0.6684, 0.5589, 0.6684, 0.5589, 0.6974, 0.625, 0.6974, 0.625, 0.7278, 0.5589, 0.7278, 0.5589, 0.6684, 0.625, 0.6684, 0.625, 0.6974, 0.5589, 0.6974, 0.1364, 0.6684, 0.375, 0.6684, 0.375, 0.6974, 0.1364, 0.6974, 0.5589, 0.02224, 0.625, 0.02224, 0.625, 0.05258, 0.5589, 0.05258, 0.375, 0.6684, 0.4756, 0.6684, 0.4756, 0.6974, 0.375, 0.6974, 0.4756, 0.6684, 0.5589, 0.6684, 0.5589, 0.6974, 0.4756, 0.6974, 0.125, 0.6684, 0.1364, 0.6684, 0.1364, 0.6974, 0.125, 0.6974, 0.125, 0.6974, 0.1364, 0.6974, 0.1364, 0.7278, 0.125, 0.7278, 0.125, 0.5805, 0.1364, 0.5805, 0.1364, 0.6684, 0.125, 0.6684, 0.4756, 0.75, 0.5589, 0.75, 0.5589, 0.9886, 0.4756, 0.9886, 0.375, 0.75, 0.4756, 0.75, 0.4756, 0.9886, 0.375, 0.9886, 0.125, 0.7428, 0.1364, 0.7428, 0.1364, 0.75, 0.125, 0.75, 0.5589, 0.75, 0.625, 0.75, 0.625, 0.9886, 0.5589, 0.9886, 0.125, 0.7278, 0.1364, 0.7278, 0.1364, 0.7428, 0.125, 0.7428, 0.5589, 0.0, 0.625, 0.0, 0.625, 0.007172, 0.5589, 0.007172, 0.375, 0.0, 0.4756, 0.0, 0.4756, 0.007172, 0.375, 0.007172, 0.4756, 0.0, 0.5589, 0.0, 0.5589, 0.007172, 0.4756, 0.007172, 0.4756, 0.7278, 0.5589, 0.7278, 0.5589, 0.7428, 0.4756, 0.7428, 0.375, 0.7278, 0.4756, 0.7278, 0.4756, 0.7428, 0.375, 0.7428, 0.1364, 0.7278, 0.375, 0.7278, 0.375, 0.7428, 0.1364, 0.7428, 0.5589, 0.7278, 0.625, 0.7278, 0.625, 0.7428, 0.5589, 0.7428, 0.4756, 0.08155, 0.5589, 0.08155, 0.5589, 0.1695, 0.4756, 0.1695, 0.375, 0.08155, 0.4756, 0.08155, 0.4756, 0.1695, 0.375, 0.1695, 0.5589, 0.08155, 0.625, 0.08155, 0.625, 0.1695, 0.5589, 0.1695])
me_cube_014.materials.append(mat_walls)
me_cube_014.use_remesh_fix_poles = True
me_cube_014.use_remesh_preserve_attributes = False
me_cube_014.use_mirror_vertex_groups = False
me_cube_014.update()
me_cube_001 = bpy.data.meshes.new('Cube.001')
me_cube_001.from_pydata([(-2.931, 0.3872, 1.044), (-3.726, 0.393, 1.044), (-2.549, 0.4337, 1.781), (-3.048, 0.453, 1.781), (-3.339, 0.3901, 1.044), (-2.81, 0.4434, 1.781), (-1.459, 0.3827, 1.044), (-2.182, 0.3846, 1.044), (-1.295, 0.4189, 1.781), (-1.897, 0.4253, 1.781), (-1.82, 0.3837, 1.044), (-1.596, 0.4221, 1.781), (-4.051, 0.412, 1.059), (-3.285, 0.4826, 1.796), (-1.094, 0.3803, 1.044), (-1.015, 0.4137, 1.781)], [], [(12, 1, 3, 13), (4, 0, 2, 5), (1, 4, 5, 3), (0, 7, 9, 2), (10, 6, 8, 11), (7, 10, 11, 9), (6, 14, 15, 8)])
_uv = me_cube_001.uv_layers.new(name='UVMap')
_uv.uv.foreach_set('vector', [0.7251, 0.0002164, 0.7282, 0.06209, 0.5876, 0.1909, 0.5841, 0.1455, 0.7281, 0.1355, 0.7282, 0.2131, 0.5878, 0.2856, 0.5877, 0.2361, 0.7282, 0.06209, 0.7281, 0.1355, 0.5877, 0.2361, 0.5876, 0.1909, 0.7282, 0.2131, 0.7281, 0.3556, 0.5879, 0.4096, 0.5878, 0.2856, 0.7281, 0.4242, 0.7281, 0.4929, 0.5879, 0.524, 0.5879, 0.4668, 0.7281, 0.3556, 0.7281, 0.4242, 0.5879, 0.4668, 0.5879, 0.4096, 0.7281, 0.4929, 0.7282, 0.5623, 0.588, 0.5772, 0.5879, 0.524])
me_cube_001.materials.append(mat_roof)
me_cube_001.use_remesh_fix_poles = True
me_cube_001.use_remesh_preserve_attributes = False
me_cube_001.use_mirror_vertex_groups = False
me_cube_001.update()
me_cube_003 = bpy.data.meshes.new('Cube.003')
me_cube_003.from_pydata([(-4.119, 0.4278, 1.044), (-4.11, 1.054, 1.044), (-3.32, 0.8533, 1.781), (-4.11, 0.472, 1.044), (-3.32, 0.5149, 1.781), (-4.051, 0.412, 1.059), (-3.285, 0.4826, 1.796), (-4.046, 0.4101, 1.102), (-4.109, 0.4245, 1.087), (-3.328, 0.4762, 1.792), (-3.368, 0.4855, 1.777), (-4.1, 0.4654, 1.087), (-3.36, 0.5055, 1.777)], [], [(0, 5, 7, 8), (1, 3, 4, 2), (11, 8, 10, 12), (8, 7, 9, 10), (3, 0, 8, 11), (5, 6, 9, 7)])
_uv = me_cube_003.uv_layers.new(name='UVMap')
_uv.uv.foreach_set('vector', [0.573, 0.6406, 0.5626, 0.6303, 0.568, 0.6235, 0.5746, 0.6326, 0.2026, 0.7589, 0.2026, 0.8679, 0.0002164, 0.8599, 0.0002164, 0.7965, 0.5823, 0.633, 0.5746, 0.6326, 0.5784, 0.4442, 0.5823, 0.4428, 0.5746, 0.6326, 0.568, 0.6235, 0.5746, 0.4367, 0.5784, 0.4442, 0.582, 0.6419, 0.573, 0.6406, 0.5746, 0.6326, 0.5823, 0.633, 0.5626, 0.6303, 0.5697, 0.4301, 0.5746, 0.4367, 0.568, 0.6235])
me_cube_003.materials.append(mat_roof)
me_cube_003.use_remesh_fix_poles = True
me_cube_003.use_remesh_preserve_attributes = False
me_cube_003.use_mirror_vertex_groups = False
me_cube_003.update()
me_cube_010 = bpy.data.meshes.new('Cube.010')
me_cube_010.from_pydata([(-0.9857, 0.4144, 1.781), (-0.9992, 0.8533, 1.781), (0.6068, 0.8533, 1.781), (0.6068, 0.4928, 1.781), (0.6068, -0.3975, 1.781), (-1.054, -0.3975, 1.781), (-3.332, 0.4846, 1.781), (-3.32, 0.8533, 1.781), (-2.549, 0.4337, 1.781), (-3.048, 0.453, 1.781), (-2.561, 0.8533, 1.781), (-3.053, 0.8533, 1.781), (0.6068, 0.2191, 1.781), (0.6068, -0.1144, 1.781), (-1.045, -0.1254, 1.781), (-1.023, 0.1787, 1.781), (0.6068, 0.05621, 1.781), (-1.034, 0.03018, 1.781), (-2.81, 0.4434, 1.781), (-2.818, 0.8533, 1.781), (-1.295, 0.4189, 1.781), (-1.897, 0.4253, 1.781), (-1.31, 0.8533, 1.781), (-1.911, 0.8533, 1.781), (-1.596, 0.4221, 1.781), (-1.611, 0.8533, 1.781), (-0.9872, 0.4634, 1.781), (0.6068, 0.533, 1.781), (-3.32, 0.5149, 1.781), (-2.551, 0.4805, 1.781), (-3.048, 0.4977, 1.781), (-2.81, 0.4891, 1.781), (-1.297, 0.4674, 1.781), (-1.899, 0.4731, 1.781), (-1.598, 0.4702, 1.781), (-3.285, 0.4826, 1.796), (-3.263, 0.8533, 1.781), (-3.262, 0.5112, 1.781), (-3.368, 0.4855, 1.777), (-3.36, 0.5055, 1.777), (-0.9262, 0.8533, 1.781), (-0.9783, -0.3975, 1.781), (-0.9133, 0.4179, 1.781), (-0.9485, 0.1806, 1.781), (-0.9701, -0.1249, 1.781), (-0.9591, 0.03136, 1.781), (-0.9148, 0.4665, 1.781), (0.6068, -0.3062, 1.781), (-1.051, -0.3097, 1.781), (-0.9756, -0.3096, 1.781), (-1.089, -0.4037, 1.806), (-1.047, -0.4037, 1.806), (-1.088, -0.3649, 1.806), (-1.015, 0.4137, 1.781), (-1.029, 0.8521, 1.781), (-1.017, 0.4626, 1.781), (-0.9869, 0.4068, 1.781), (0.6068, 0.4689, 1.781), (-0.9164, 0.3972, 1.781), (-1.025, 0.4017, 1.788), (-1.006, 0.402, 1.784), (-1.035, 0.4089, 1.784)], [], [(49, 48, 5, 41), (46, 26, 0, 42), (37, 36, 7, 28), (0, 53, 61, 59), (33, 23, 10, 29), (31, 19, 11, 30), (58, 56, 15, 43), (45, 17, 14, 44), (43, 15, 17, 45), (29, 10, 19, 31), (55, 54, 22, 32), (34, 25, 23, 33), (32, 22, 25, 34), (20, 32, 34, 24), (24, 34, 33, 21), (53, 55, 32, 20), (8, 29, 31, 18), (18, 31, 30, 9), (21, 33, 29, 8), (35, 37, 28, 6), (40, 1, 26, 46), (9, 30, 37, 35), (30, 11, 36, 37), (6, 28, 39, 38), (2, 40, 46, 27), (12, 43, 45, 16), (16, 45, 44, 13), (57, 58, 43, 12), (41, 5, 50, 51), (27, 46, 42, 3), (47, 49, 41, 4), (13, 44, 49, 47), (44, 14, 48, 49), (5, 48, 52, 50), (0, 26, 55, 53), (26, 1, 54, 55), (3, 42, 58, 57), (42, 0, 56, 58), (56, 0, 59, 60)])
_uv = me_cube_010.uv_layers.new(name='UVMap')
_uv.uv.foreach_set('vector', [0.02081, 0.2954, 0.02056, 0.3095, 0.004878, 0.3091, 0.004414, 0.2957, 0.1677, 0.2857, 0.1669, 0.2998, 0.1574, 0.2995, 0.1585, 0.2852, 0.1763, 0.7376, 0.2422, 0.7375, 0.2423, 0.7485, 0.1771, 0.7487, 0.1574, 0.2995, 0.1573, 0.3053, 0.1563, 0.3091, 0.1547, 0.3073, 0.1688, 0.4753, 0.2419, 0.4776, 0.242, 0.6024, 0.1704, 0.6006, 0.172, 0.6505, 0.2421, 0.6519, 0.2421, 0.6971, 0.1737, 0.6963, 0.154, 0.2857, 0.1559, 0.2997, 0.112, 0.3057, 0.1126, 0.2917, 0.08451, 0.2933, 0.08406, 0.3073, 0.05496, 0.309, 0.05528, 0.2949, 0.1126, 0.2917, 0.112, 0.3057, 0.08406, 0.3073, 0.08451, 0.2933, 0.1704, 0.6006, 0.242, 0.6024, 0.2421, 0.6519, 0.172, 0.6505, 0.1668, 0.3055, 0.2416, 0.3081, 0.2418, 0.3621, 0.1677, 0.3596, 0.1683, 0.4175, 0.2419, 0.4199, 0.2419, 0.4776, 0.1688, 0.4753, 0.1677, 0.3596, 0.2418, 0.3621, 0.2419, 0.4199, 0.1683, 0.4175, 0.1584, 0.3593, 0.1677, 0.3596, 0.1683, 0.4175, 0.159, 0.4171, 0.159, 0.4171, 0.1683, 0.4175, 0.1688, 0.4753, 0.1597, 0.475, 0.1573, 0.3053, 0.1668, 0.3055, 0.1677, 0.3596, 0.1584, 0.3593, 0.1614, 0.6004, 0.1704, 0.6006, 0.172, 0.6505, 0.1632, 0.6504, 0.1632, 0.6504, 0.172, 0.6505, 0.1737, 0.6963, 0.1651, 0.6961, 0.1597, 0.475, 0.1688, 0.4753, 0.1704, 0.6006, 0.1614, 0.6004, 0.1701, 0.742, 0.1763, 0.7376, 0.1771, 0.7487, 0.1715, 0.7515, 0.2418, 0.2884, 0.2418, 0.3024, 0.1669, 0.2998, 0.1677, 0.2857, 0.1651, 0.6961, 0.1737, 0.6963, 0.1763, 0.7376, 0.1701, 0.742, 0.1737, 0.6963, 0.2421, 0.6971, 0.2422, 0.7375, 0.1763, 0.7376, 0.1715, 0.7515, 0.1771, 0.7487, 0.1759, 0.7565, 0.1722, 0.7584, 0.2423, 0.002897, 0.2418, 0.2884, 0.1677, 0.2857, 0.1826, 0.002809, 0.1237, 0.00193, 0.1126, 0.2917, 0.08451, 0.2933, 0.09336, 0.001473, 0.09336, 0.001473, 0.08451, 0.2933, 0.05528, 0.2949, 0.06156, 0.001, 0.1702, 0.002712, 0.154, 0.2857, 0.1126, 0.2917, 0.1237, 0.00193, 0.004414, 0.2957, 0.004878, 0.3091, 0.00209, 0.3163, 0.0002164, 0.3086, 0.1826, 0.002809, 0.1677, 0.2857, 0.1585, 0.2852, 0.1751, 0.00275, 0.02581, 0.0004688, 0.02081, 0.2954, 0.004414, 0.2957, 0.008797, 0.0002164, 0.06156, 0.001, 0.05528, 0.2949, 0.02081, 0.2954, 0.02581, 0.0004688, 0.05528, 0.2949, 0.05496, 0.309, 0.02056, 0.3095, 0.02081, 0.2954, 0.004878, 0.3091, 0.02056, 0.3095, 0.009499, 0.3173, 0.00209, 0.3163, 0.1574, 0.2995, 0.1669, 0.2998, 0.1668, 0.3055, 0.1573, 0.3053, 0.1669, 0.2998, 0.2418, 0.3024, 0.2416, 0.3081, 0.1668, 0.3055, 0.1751, 0.00275, 0.1585, 0.2852, 0.154, 0.2857, 0.1702, 0.002712, 0.1585, 0.2852, 0.1574, 0.2995, 0.1559, 0.2997, 0.154, 0.2857, 0.1559, 0.2997, 0.1574, 0.2995, 0.1547, 0.3073, 0.1548, 0.3036])
me_cube_010.materials.append(mat_roof)
me_cube_010.use_remesh_fix_poles = True
me_cube_010.use_remesh_preserve_attributes = False
me_cube_010.use_mirror_vertex_groups = False
me_cube_010.update()
me_cube_004 = bpy.data.meshes.new('Cube.004')
me_cube_004.from_pydata([(-1.002, 1.054, 1.044), (1.149, 1.054, 1.044), (-4.11, 1.054, 1.044), (-0.9992, 0.8533, 1.781), (0.6068, 0.8533, 1.781), (-3.32, 0.8533, 1.781), (-2.888, 1.054, 1.044), (-3.704, 1.054, 1.044), (-2.561, 0.8533, 1.781), (-3.053, 0.8533, 1.781), (-3.307, 1.054, 1.044), (-2.818, 0.8533, 1.781), (-1.401, 1.054, 1.044), (-2.127, 1.054, 1.044), (-1.31, 0.8533, 1.781), (-1.911, 0.8533, 1.781), (-1.764, 1.054, 1.044), (-1.611, 0.8533, 1.781), (-4.024, 1.054, 1.044), (-3.263, 0.8533, 1.781), (-0.9043, 1.054, 1.044), (-0.9262, 0.8533, 1.781), (-1.041, 1.053, 1.044), (-1.029, 0.8521, 1.781)], [], [(18, 2, 5, 19), (20, 0, 3, 21), (13, 6, 8, 15), (10, 7, 9, 11), (6, 10, 11, 8), (22, 12, 14, 23), (16, 13, 15, 17), (12, 16, 17, 14), (7, 18, 19, 9), (1, 20, 21, 4), (0, 22, 23, 3)])
_uv = me_cube_004.uv_layers.new(name='UVMap')
_uv.uv.foreach_set('vector', [0.3879, 0.9834, 0.3879, 0.9998, 0.2427, 0.8496, 0.2427, 0.8388, 0.3879, 0.3904, 0.3879, 0.409, 0.2427, 0.4085, 0.2427, 0.3946, 0.3879, 0.6228, 0.3879, 0.7674, 0.2427, 0.7052, 0.2427, 0.5818, 0.3879, 0.8471, 0.3879, 0.9226, 0.2427, 0.7988, 0.2427, 0.7541, 0.3879, 0.7674, 0.3879, 0.8471, 0.2427, 0.7541, 0.2427, 0.7052, 0.3878, 0.4164, 0.3879, 0.4849, 0.2427, 0.4676, 0.2427, 0.4141, 0.3879, 0.5539, 0.3879, 0.6228, 0.2427, 0.5818, 0.2427, 0.5247, 0.3879, 0.4849, 0.3879, 0.5539, 0.2427, 0.5247, 0.2427, 0.4676, 0.3879, 0.9226, 0.3879, 0.9834, 0.2427, 0.8388, 0.2427, 0.7988, 0.3879, 0.0002164, 0.3879, 0.3904, 0.2427, 0.3946, 0.2427, 0.1032, 0.3879, 0.409, 0.3878, 0.4164, 0.2427, 0.4141, 0.2427, 0.4085])
me_cube_004.materials.append(mat_roof)
me_cube_004.use_remesh_fix_poles = True
me_cube_004.use_remesh_preserve_attributes = False
me_cube_004.use_mirror_vertex_groups = False
me_cube_004.update()
me_cube_005 = bpy.data.meshes.new('Cube.005')
me_cube_005.from_pydata([(1.149, 1.054, 1.044), (1.149, 0.434, 1.044), (1.149, -1.097, 1.044), (0.6068, 0.8533, 1.781), (0.6068, 0.4928, 1.781), (0.6068, -0.3975, 1.781), (1.149, -0.2368, 1.044), (1.149, -0.8102, 1.044), (0.6068, 0.2191, 1.781), (0.6068, -0.1144, 1.781), (1.149, -0.5169, 1.044), (0.6068, 0.05621, 1.781), (1.149, 0.5032, 1.044), (0.6068, 0.533, 1.781), (1.149, -1.004, 1.044), (0.6068, -0.3062, 1.781), (1.149, 0.3754, 1.044), (0.6068, 0.4689, 1.781)], [], [(16, 1, 4, 17), (12, 0, 3, 13), (14, 7, 9, 15), (10, 6, 8, 11), (7, 10, 11, 9), (1, 12, 13, 4), (2, 14, 15, 5), (6, 16, 17, 8)])
_uv = me_cube_005.uv_layers.new(name='UVMap')
_uv.uv.foreach_set('vector', [0.5622, 0.7099, 0.5622, 0.721, 0.3883, 0.7322, 0.3883, 0.7276, 0.5622, 0.7342, 0.5622, 0.8389, 0.3883, 0.8007, 0.3883, 0.7398, 0.5622, 0.4476, 0.5622, 0.4845, 0.3883, 0.6168, 0.3883, 0.5803, 0.5622, 0.5403, 0.5622, 0.5935, 0.3883, 0.6802, 0.3883, 0.6492, 0.5622, 0.4845, 0.5622, 0.5403, 0.3883, 0.6492, 0.3883, 0.6168, 0.5622, 0.721, 0.5622, 0.7342, 0.3883, 0.7398, 0.3883, 0.7322, 0.5622, 0.4301, 0.5622, 0.4476, 0.3883, 0.5803, 0.3883, 0.563, 0.5622, 0.5935, 0.5622, 0.7099, 0.3883, 0.7276, 0.3883, 0.6802])
me_cube_005.materials.append(mat_roof_001)
me_cube_005.use_remesh_fix_poles = True
me_cube_005.use_remesh_preserve_attributes = False
me_cube_005.use_mirror_vertex_groups = False
me_cube_005.update()
me_cube_006 = bpy.data.meshes.new('Cube.006')
me_cube_006.from_pydata([(1.149, -1.097, 1.044), (0.6068, -0.3975, 1.781), (-0.974, -1.097, 1.044), (-0.9783, -0.3975, 1.781), (-1.054, -1.103, 1.069), (-1.11, -1.103, 1.069), (-1.089, -0.4037, 1.806), (-1.047, -0.4037, 1.806)], [], [(2, 3, 7, 4), (2, 0, 1, 3), (5, 4, 7, 6)])
_uv = me_cube_006.uv_layers.new(name='UVMap')
_uv.uv.foreach_set('vector', [0.3883, 0.4032, 0.5812, 0.4056, 0.5837, 0.4192, 0.3908, 0.4189, 0.3883, 0.4032, 0.3917, 0.0002164, 0.5837, 0.1047, 0.5812, 0.4056, 0.3907, 0.4296, 0.3908, 0.4189, 0.5837, 0.4192, 0.5836, 0.4273])
me_cube_006.materials.append(mat_roof)
me_cube_006.use_remesh_fix_poles = True
me_cube_006.use_remesh_preserve_attributes = False
me_cube_006.use_mirror_vertex_groups = False
me_cube_006.update()
me_cube_007 = bpy.data.meshes.new('Cube.007')
me_cube_007.from_pydata([(-1.072, -0.8176, 1.044), (-1.066, -0.264, 1.044), (-1.045, -0.1254, 1.781), (-1.023, 0.1787, 1.781), (-1.069, -0.5344, 1.044), (-1.034, 0.03018, 1.781), (-1.074, -1.007, 1.044), (-1.051, -0.3097, 1.781), (-1.055, 0.3605, 1.044), (-0.9869, 0.4068, 1.781)], [], [(8, 1, 3, 9), (4, 0, 2, 5), (1, 4, 5, 3), (0, 6, 7, 2)])
_uv = me_cube_007.uv_layers.new(name='UVMap')
_uv.uv.foreach_set('vector', [0.7243, 0.5871, 0.7243, 0.7055, 0.5845, 0.6214, 0.5841, 0.5777, 0.7243, 0.7567, 0.7243, 0.8104, 0.5845, 0.6792, 0.5845, 0.6497, 0.7243, 0.7055, 0.7243, 0.7567, 0.5845, 0.6497, 0.5845, 0.6214, 0.7243, 0.8104, 0.7243, 0.8463, 0.5846, 0.7142, 0.5845, 0.6792])
me_cube_007.materials.append(mat_roof)
me_cube_007.use_remesh_fix_poles = True
me_cube_007.use_remesh_preserve_attributes = False
me_cube_007.use_mirror_vertex_groups = False
me_cube_007.update()
me_cube_008 = bpy.data.meshes.new('Cube.008')
me_cube_008.from_pydata([(-1.055, 0.3605, 1.044), (-0.9869, 0.4068, 1.781), (-1.025, 0.4017, 1.788), (-1.094, 0.3687, 1.051), (-1.074, 0.3557, 1.047), (-1.006, 0.402, 1.784), (-1.113, 0.3755, 1.047), (-1.035, 0.4089, 1.784)], [], [(6, 3, 2, 7), (3, 4, 5, 2), (0, 1, 5, 4)])
_uv = me_cube_008.uv_layers.new(name='UVMap')
_uv.uv.foreach_set('vector', [0.7369, 0.7195, 0.7331, 0.7183, 0.7344, 0.5777, 0.7369, 0.5786, 0.7331, 0.7183, 0.7286, 0.7189, 0.7308, 0.5781, 0.7344, 0.5777, 0.7247, 0.7189, 0.7269, 0.5781, 0.7308, 0.5781, 0.7286, 0.7189])
me_cube_008.materials.append(mat_roof)
me_cube_008.use_remesh_fix_poles = True
me_cube_008.use_remesh_preserve_attributes = False
me_cube_008.use_mirror_vertex_groups = False
me_cube_008.update()
me_cube_009 = bpy.data.meshes.new('Cube.009')
me_cube_009.from_pydata([(-1.074, -1.007, 1.044), (-1.051, -0.3097, 1.781), (-1.11, -1.103, 1.069), (-1.089, -0.4037, 1.806), (-1.11, -1.063, 1.069), (-1.088, -0.3649, 1.806)], [], [(4, 2, 3, 5), (1, 0, 4, 5)])
_uv = me_cube_009.uv_layers.new(name='UVMap')
_uv.uv.foreach_set('vector', [0.7415, 0.005415, 0.747, 0.0002164, 0.747, 0.193, 0.7416, 0.1981, 0.7288, 0.202, 0.7286, 0.009522, 0.7415, 0.005415, 0.7416, 0.1981])
me_cube_009.materials.append(mat_roof)
me_cube_009.use_remesh_fix_poles = True
me_cube_009.use_remesh_preserve_attributes = False
me_cube_009.use_mirror_vertex_groups = False
me_cube_009.update()

# ---- objects
ob_house = bpy.data.objects.new('house', me_cube_002)
ob_walls = bpy.data.objects.new('walls', me_cube_011)
ob_frames = bpy.data.objects.new('frames', me_cube_012)
ob_glass = bpy.data.objects.new('glass', me_cube_013)
ob_walls_001 = bpy.data.objects.new('walls.001', me_cube_014)
ob_roof1 = bpy.data.objects.new('roof1', me_cube_001)
ob_roof2 = bpy.data.objects.new('roof2', me_cube_003)
ob_roof3 = bpy.data.objects.new('roof3', me_cube_010)
ob_roof4 = bpy.data.objects.new('roof4', me_cube_004)
ob_roof5 = bpy.data.objects.new('roof5', me_cube_005)
ob_roof6 = bpy.data.objects.new('roof6', me_cube_006)
ob_roof7 = bpy.data.objects.new('roof7', me_cube_007)
ob_roof8 = bpy.data.objects.new('roof8', me_cube_008)
ob_roof9 = bpy.data.objects.new('roof9', me_cube_009)

# ---- transforms, parenting, visibility, modifiers, constraints
ob_house.location = (0.0, 0.0, 3.081)
ob_house.scale = (3.0, 6.0, 3.0)
ob_house.lineart.crease_threshold = 0.0
ob_walls.location = (0.0, 0.0, 3.081)
ob_walls.scale = (3.0, 6.0, 3.0)
ob_walls.lineart.crease_threshold = 0.0
ob_frames.location = (0.0, 0.0, 3.081)
ob_frames.scale = (3.0, 6.0, 3.0)
ob_frames.lineart.crease_threshold = 0.0
ob_glass.location = (0.0, 0.0, 3.081)
ob_glass.scale = (3.0, 6.0, 3.0)
ob_glass.lineart.crease_threshold = 0.0
ob_walls_001.location = (0.0, 0.0, 3.081)
ob_walls_001.scale = (3.0, 6.0, 3.0)
ob_walls_001.lineart.crease_threshold = 0.0
ob_roof1.location = (0.0, 0.0, 3.081)
ob_roof1.scale = (3.0, 6.0, 3.0)
ob_roof1.lineart.crease_threshold = 0.0
ob_roof2.location = (0.0, 0.0, 3.081)
ob_roof2.scale = (3.0, 6.0, 3.0)
ob_roof2.lineart.crease_threshold = 0.0
ob_roof3.location = (0.0, 0.0, 3.081)
ob_roof3.scale = (3.0, 6.0, 3.0)
ob_roof3.lineart.crease_threshold = 0.0
ob_roof4.location = (0.0, 0.0, 3.081)
ob_roof4.scale = (3.0, 6.0, 3.0)
ob_roof4.lineart.crease_threshold = 0.0
ob_roof5.location = (0.0, 0.0, 3.081)
ob_roof5.scale = (3.0, 6.0, 3.0)
ob_roof5.lineart.crease_threshold = 0.0
ob_roof6.location = (0.0, 0.0, 3.081)
ob_roof6.scale = (3.0, 6.0, 3.0)
ob_roof6.lineart.crease_threshold = 0.0
ob_roof7.location = (0.0, 0.0, 3.081)
ob_roof7.scale = (3.0, 6.0, 3.0)
ob_roof7.lineart.crease_threshold = 0.0
ob_roof8.location = (0.0, 0.0, 3.081)
ob_roof8.scale = (3.0, 6.0, 3.0)
ob_roof8.lineart.crease_threshold = 0.0
ob_roof9.location = (0.0, 0.0, 3.081)
ob_roof9.scale = (3.0, 6.0, 3.0)
ob_roof9.lineart.crease_threshold = 0.0

# ---- collection membership
col_collection.objects.link(ob_house)
col_collection.objects.link(ob_walls)
col_collection.objects.link(ob_frames)
col_collection.objects.link(ob_glass)
col_collection.objects.link(ob_walls_001)
col_roof.objects.link(ob_roof1)
col_roof.objects.link(ob_roof2)
col_roof.objects.link(ob_roof3)
col_roof.objects.link(ob_roof4)
col_roof.objects.link(ob_roof5)
col_roof.objects.link(ob_roof6)
col_roof.objects.link(ob_roof7)
col_roof.objects.link(ob_roof8)
col_roof.objects.link(ob_roof9)

# ---- scene / render settings (as saved in the file)
scene.frame_start = 1; scene.frame_end = 250; scene.frame_set(8)
scene.render.engine = 'CYCLES'
scene.cycles.use_denoising = False
scene.cycles.samples = 128
scene.cycles.sampling_pattern = 'TABULATED_SOBOL'
scene.cycles.use_adaptive_sampling = False
scene.cycles.use_light_tree = False
scene.cycles.bake_type = 'DIFFUSE'
scene.view_settings.view_transform = 'Filmic'
bpy.context.view_layer.update()

# ---- added for rendering (the .blend has no active camera and no usable light): camera, sun
cam_auto = bpy.data.cameras.new('AutoCamera')
cam_auto.lens = 50.0
cam_auto.sensor_width = 36.0
cam_auto.clip_end = 1000.0
ob_auto_camera = bpy.data.objects.new('AutoCamera', cam_auto)
scene.collection.objects.link(ob_auto_camera)
ob_auto_camera.location = (15.9855, -24.6764, 20.6429)
ob_auto_camera.rotation_euler = (1.09748, -7.21219e-08, 0.694738)
scene.camera = ob_auto_camera
light_auto_sun = bpy.data.lights.new('AutoSun', 'SUN')
light_auto_sun.energy = 3.0
light_auto_sun.angle = 0.0523599
ob_auto_sun = bpy.data.objects.new('AutoSun', light_auto_sun)
scene.collection.objects.link(ob_auto_sun)
ob_auto_sun.rotation_euler = (0.872665, 0.174533, 0.523599)
bpy.context.view_layer.update()
